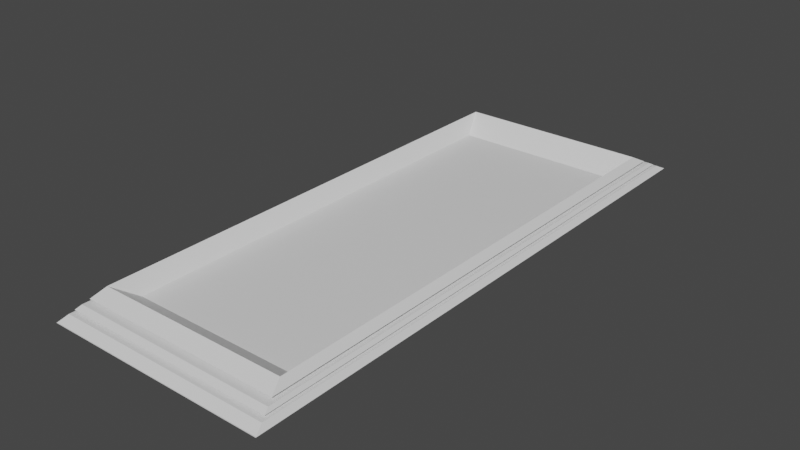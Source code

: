 # Source: tileDownAtFountain.blend  (saved by Blender 2.81.16; exported with 4.5.12 LTS)
import bpy
from mathutils import Matrix  # noqa: F401  (used for matrix-valued properties, if any)

bpy.ops.wm.read_factory_settings(use_empty=True)
scene = bpy.context.scene
scene.name = 'Scene'

# ---- collections
col_collection = bpy.data.collections.new('Collection'); scene.collection.children.link(col_collection)

# ---- materials (node trees are filled in below, after node groups)
mat_material = bpy.data.materials.new('Material')
mat_material.alpha_threshold = 0.0
mat_material.use_transparent_shadow = False
mat_material.line_color = (0.0, 0.0, 0.0, 1.0)

# ---- material node trees
mat_material.use_nodes = True; mat_material.node_tree.nodes.clear()
_N = mat_material.node_tree.nodes; _L = mat_material.node_tree.links
n0 = _N.new('ShaderNodeOutputMaterial'); n0.name = 'Material Output'; n0.location = (300, 300)
n1 = _N.new('ShaderNodeBsdfPrincipled'); n1.name = 'Principled BSDF'; n1.location = (10, 300)
n1.distribution = 'GGX'
n1.subsurface_method = 'BURLEY'
n1.inputs[2].default_value = 0.4
n1.inputs[3].default_value = 1.45
n1.inputs[27].default_value = (0.0, 0.0, 0.0, 1.0)
n1.inputs[28].default_value = 1.0
_L.new(n1.outputs[0], n0.inputs[0])
n0.is_active_output = True

# ---- world
world_world = bpy.data.worlds.new('World'); scene.world = world_world
world_world.use_nodes = True; world_world.node_tree.nodes.clear()
_N = world_world.node_tree.nodes; _L = world_world.node_tree.links
n0 = _N.new('ShaderNodeOutputWorld'); n0.name = 'World Output'; n0.location = (300, 300)
n1 = _N.new('ShaderNodeBackground'); n1.name = 'Background'; n1.location = (10, 300)
n1.inputs[0].default_value = (0.05088, 0.05088, 0.05088, 1.0)
_L.new(n1.outputs[0], n0.inputs[0])
n0.is_active_output = True
world_world.color = (0.05088, 0.05088, 0.05088)
world_world.use_sun_shadow = False
world_world.sun_shadow_jitter_overblur = 0.0

# ---- meshes
me_cube = bpy.data.meshes.new('Cube')
me_cube.from_pydata([(0.6445, 0.6445, -0.09695), (0.6445, 0.6445, -0.09518), (0.6445, -0.6445, -0.09695), (0.6445, -0.6445, -0.09518), (-0.6445, 0.6445, -0.09695), (-0.6445, 0.6445, -0.09518), (-0.6445, -0.6445, -0.09695), (-0.6445, -0.6445, -0.09518), (0.5549, -0.5549, 0.02565), (-0.5549, -0.5549, 0.02565), (0.5549, 0.5549, 0.02565), (-0.5549, 0.5549, 0.02565), (-0.5997, -0.5997, -0.03565), (-0.5997, 0.5997, -0.03565), (0.5997, 0.5997, -0.03565), (0.5997, -0.5997, -0.03565), (-0.5997, -0.5997, -0.03565), (-0.5997, 0.5997, -0.03565), (0.5997, 0.5997, -0.03565), (0.5997, -0.5997, -0.03565), (-0.5862, -0.5862, -0.01721), (0.5862, 0.5862, -0.01721), (-0.5862, 0.5862, -0.01721), (0.5862, -0.5862, -0.01721), (-0.6128, 0.6128, -0.05359), (0.6128, -0.6128, -0.05359), (-0.6128, -0.6128, -0.05359), (0.6128, 0.6128, -0.05359), (-0.6229, 0.6229, -0.0674), (0.6229, -0.6229, -0.0674), (-0.6229, -0.6229, -0.0674), (0.6229, 0.6229, -0.0674), (-0.5564, 0.5564, -0.01854), (-0.5692, 0.5692, -0.03604), (0.5564, -0.5564, -0.01854), (0.5692, -0.5692, -0.03604), (-0.5692, -0.5692, -0.03604), (0.5692, 0.5692, -0.03604), (-0.5564, -0.5564, -0.01854), (0.5564, 0.5564, -0.01854), (-0.5913, -0.5913, -0.06618), (-0.5817, -0.5817, -0.05307), (0.5913, 0.5913, -0.06618), (0.5817, 0.5817, -0.05307), (-0.5817, 0.5817, -0.05307), (0.5817, -0.5817, -0.05307), (-0.5913, 0.5913, -0.06618), (0.5913, -0.5913, -0.06618), (0.4991, -0.4991, -0.07315), (-0.4991, -0.4991, -0.07315), (0.4991, 0.4991, -0.07315), (-0.4991, 0.4991, -0.07315)], [], [(22, 20, 9, 11), (3, 2, 6, 7), (7, 6, 4, 5), (5, 1, 3, 7), (1, 0, 2, 3), (5, 4, 0, 1), (11, 9, 49, 51), (23, 21, 10, 8), (21, 22, 11, 10), (20, 23, 8, 9), (26, 25, 15, 12), (27, 24, 13, 14), (25, 27, 14, 15), (24, 26, 12, 13), (13, 12, 16, 17), (14, 13, 17, 18), (15, 14, 18, 19), (12, 15, 19, 16), (26, 24, 44, 41), (23, 20, 38, 34), (14, 13, 33, 37), (12, 15, 35, 36), (28, 30, 40, 46), (25, 26, 41, 45), (29, 31, 42, 47), (20, 22, 32, 38), (6, 2, 29, 30), (0, 4, 28, 31), (2, 0, 31, 29), (4, 6, 30, 28), (36, 35, 34, 38), (37, 33, 32, 39), (35, 37, 39, 34), (33, 36, 38, 32), (46, 40, 41, 44), (47, 42, 43, 45), (42, 46, 44, 43), (40, 47, 45, 41), (15, 14, 37, 35), (22, 21, 39, 32), (30, 29, 47, 40), (27, 25, 45, 43), (13, 12, 36, 33), (21, 23, 34, 39), (31, 28, 46, 42), (24, 27, 43, 44), (50, 51, 49, 48), (9, 8, 48, 49), (10, 11, 51, 50), (8, 10, 50, 48)])
_uv = me_cube.uv_layers.new(name='UVMap')
_uv.uv.foreach_set('vector', [0.625, 0.25, 0.625, 0.0, 0.625, 0.0, 0.625, 0.25, 0.375, 0.75, 0.625, 0.75, 0.625, 1.0, 0.375, 1.0, 0.375, 0.0, 0.625, 0.0, 0.625, 0.25, 0.375, 0.25, 0.125, 0.5, 0.375, 0.5, 0.375, 0.75, 0.125, 0.75, 0.375, 0.5, 0.625, 0.5, 0.625, 0.75, 0.375, 0.75, 0.375, 0.25, 0.625, 0.25, 0.625, 0.5, 0.375, 0.5, 0.625, 0.25, 0.625, 0.0, 0.625, 0.0, 0.625, 0.25, 0.625, 0.75, 0.625, 0.5, 0.625, 0.5, 0.625, 0.75, 0.625, 0.5, 0.625, 0.25, 0.625, 0.25, 0.625, 0.5, 0.625, 1.0, 0.625, 0.75, 0.625, 0.75, 0.625, 1.0, 0.625, 1.0, 0.625, 0.75, 0.625, 0.75, 0.625, 1.0, 0.625, 0.5, 0.625, 0.25, 0.625, 0.25, 0.625, 0.5, 0.625, 0.75, 0.625, 0.5, 0.625, 0.5, 0.625, 0.75, 0.625, 0.25, 0.625, 0.0, 0.625, 0.0, 0.625, 0.25, 0.625, 0.25, 0.625, 0.0, 0.625, 0.0, 0.625, 0.25, 0.625, 0.5, 0.625, 0.25, 0.625, 0.25, 0.625, 0.5, 0.625, 0.75, 0.625, 0.5, 0.625, 0.5, 0.625, 0.75, 0.625, 1.0, 0.625, 0.75, 0.625, 0.75, 0.625, 1.0, 0.625, 0.0, 0.625, 0.25, 0.625, 0.25, 0.625, 0.0, 0.625, 0.75, 0.625, 1.0, 0.625, 1.0, 0.625, 0.75, 0.625, 0.5, 0.625, 0.25, 0.625, 0.25, 0.625, 0.5, 0.625, 1.0, 0.625, 0.75, 0.625, 0.75, 0.625, 1.0, 0.625, 0.25, 0.625, 0.0, 0.625, 0.0, 0.625, 0.25, 0.625, 0.75, 0.625, 1.0, 0.625, 1.0, 0.625, 0.75, 0.625, 0.75, 0.625, 0.5, 0.625, 0.5, 0.625, 0.75, 0.625, 0.0, 0.625, 0.25, 0.625, 0.25, 0.625, 0.0, 0.625, 1.0, 0.625, 0.75, 0.625, 0.75, 0.625, 1.0, 0.625, 0.5, 0.625, 0.25, 0.625, 0.25, 0.625, 0.5, 0.625, 0.75, 0.625, 0.5, 0.625, 0.5, 0.625, 0.75, 0.625, 0.25, 0.625, 0.0, 0.625, 0.0, 0.625, 0.25, 0.625, 1.0, 0.625, 0.75, 0.625, 0.75, 0.625, 1.0, 0.625, 0.5, 0.625, 0.25, 0.625, 0.25, 0.625, 0.5, 0.625, 0.75, 0.625, 0.5, 0.625, 0.5, 0.625, 0.75, 0.625, 0.25, 0.625, 0.0, 0.625, 0.0, 0.625, 0.25, 0.625, 0.25, 0.625, 0.0, 0.625, 0.0, 0.625, 0.25, 0.625, 0.75, 0.625, 0.5, 0.625, 0.5, 0.625, 0.75, 0.625, 0.5, 0.625, 0.25, 0.625, 0.25, 0.625, 0.5, 0.625, 1.0, 0.625, 0.75, 0.625, 0.75, 0.625, 1.0, 0.625, 0.75, 0.625, 0.5, 0.625, 0.5, 0.625, 0.75, 0.625, 0.25, 0.625, 0.5, 0.625, 0.5, 0.625, 0.25, 0.625, 1.0, 0.625, 0.75, 0.625, 0.75, 0.625, 1.0, 0.625, 0.5, 0.625, 0.75, 0.625, 0.75, 0.625, 0.5, 0.625, 0.25, 0.625, 0.0, 0.625, 0.0, 0.625, 0.25, 0.625, 0.5, 0.625, 0.75, 0.625, 0.75, 0.625, 0.5, 0.625, 0.5, 0.625, 0.25, 0.625, 0.25, 0.625, 0.5, 0.625, 0.25, 0.625, 0.5, 0.625, 0.5, 0.625, 0.25, 0.625, 0.5, 0.875, 0.5, 0.875, 0.75, 0.625, 0.75, 0.625, 1.0, 0.625, 0.75, 0.625, 0.75, 0.625, 1.0, 0.625, 0.5, 0.625, 0.25, 0.625, 0.25, 0.625, 0.5, 0.625, 0.75, 0.625, 0.5, 0.625, 0.5, 0.625, 0.75])
me_cube.materials.append(mat_material)
me_cube.use_remesh_preserve_volume = False
me_cube.use_remesh_preserve_attributes = False
me_cube.use_mirror_vertex_groups = False
me_cube.update()

# ---- objects
ob_cube = bpy.data.objects.new('Cube', me_cube)

# ---- transforms, parenting, visibility, modifiers, constraints
ob_cube.location = (0.0, 0.0, 0.0)
ob_cube.scale = (1.0, 2.54, 1.0)
ob_cube.lock_rotations_4d = False
ob_cube.empty_display_type = 'ARROWS'
ob_cube.lineart.crease_threshold = 0.0

# ---- collection membership
col_collection.objects.link(ob_cube)

# ---- scene / render settings (as saved in the file)
scene.frame_start = 1; scene.frame_end = 250; scene.frame_set(1)
scene.render.engine = 'BLENDER_EEVEE_NEXT'
scene.cycles.use_denoising = False
scene.cycles.samples = 128
scene.cycles.sampling_pattern = 'TABULATED_SOBOL'
scene.cycles.use_adaptive_sampling = False
scene.cycles.use_light_tree = False
scene.view_settings.view_transform = 'Filmic'
bpy.context.view_layer.update()

# ---- added for rendering (the .blend has no active camera and no usable light): camera, sun
cam_auto = bpy.data.cameras.new('AutoCamera')
cam_auto.lens = 50.0
cam_auto.sensor_width = 36.0
cam_auto.clip_end = 1000.0
ob_auto_camera = bpy.data.objects.new('AutoCamera', cam_auto)
scene.collection.objects.link(ob_auto_camera)
ob_auto_camera.location = (3.25767, -3.9092, 2.57049)
ob_auto_camera.rotation_euler = (1.09748, -7.21219e-08, 0.694738)
scene.camera = ob_auto_camera
light_auto_sun = bpy.data.lights.new('AutoSun', 'SUN')
light_auto_sun.energy = 3.0
light_auto_sun.angle = 0.0523599
ob_auto_sun = bpy.data.objects.new('AutoSun', light_auto_sun)
scene.collection.objects.link(ob_auto_sun)
ob_auto_sun.rotation_euler = (0.872665, 0.174533, 0.523599)
bpy.context.view_layer.update()
